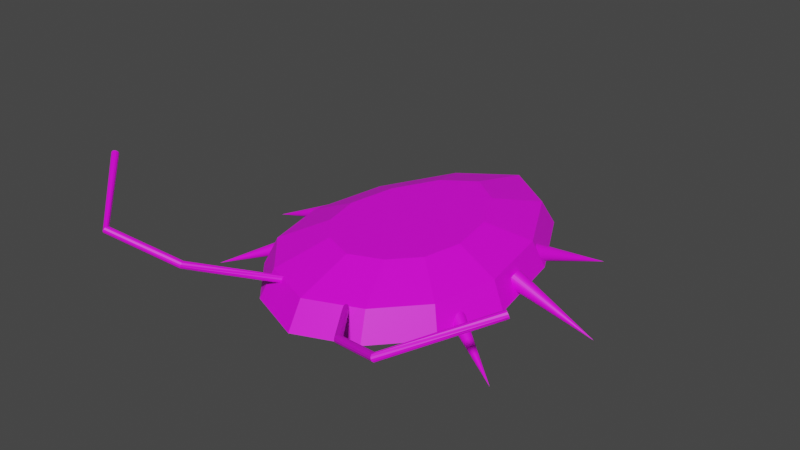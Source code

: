 # Source: r04ch.blend  (saved by Blender 3.6.13; exported with 4.5.12 LTS)
import bpy
from mathutils import Matrix  # noqa: F401  (used for matrix-valued properties, if any)

bpy.ops.wm.read_factory_settings(use_empty=True)
scene = bpy.context.scene
scene.name = 'Scene'

# ---- collections
col_collection = bpy.data.collections.new('Collection'); scene.collection.children.link(col_collection)

# ---- images (referenced by path relative to the original .blend; pixels are not part of the script)
import os
ASSET_DIR = os.environ.get("B2B_ASSET_DIR", "")  # directory of the original .blend (textures are referenced by path, not embedded)
HERE = os.path.dirname(os.path.abspath(__file__))  # packed textures are extracted next to this script under _unpacked/

def load_image(name, relpath, width, height, colorspace="sRGB"):
    """Load a texture the original file referenced (path relative to the .blend, or extracted next to this script)."""
    p = next((c for c in (os.path.join(HERE, relpath), os.path.join(ASSET_DIR, relpath)) if relpath and os.path.exists(c)), "")
    if p:
        img = bpy.data.images.load(p, check_existing=True)
        img.name = name
    else:  # same state as the original file: an image datablock whose file is absent (Cycles renders it pink)
        img = bpy.data.images.new(name, width, height)
        img.source = "FILE"
        img.filepath = "//" + (relpath or name)
    img.colorspace_settings.name = colorspace
    return img
img_r04ch = load_image('r04ch', 'r04ch.png', 1024, 1024, 'sRGB')

# ---- materials (node trees are filled in below, after node groups)
mat_material_001 = bpy.data.materials.new('Material.001')
mat_material_001.use_transparent_shadow = False

# ---- material node trees
mat_material_001.use_nodes = True; mat_material_001.node_tree.nodes.clear()
_N = mat_material_001.node_tree.nodes; _L = mat_material_001.node_tree.links
n0 = _N.new('ShaderNodeBsdfPrincipled'); n0.name = 'Principled BSDF'; n0.location = (10, 300)
n0.distribution = 'GGX'
n0.subsurface_method = 'RANDOM_WALK_SKIN'
n0.inputs[3].default_value = 1.45
n0.inputs[27].default_value = (0.0, 0.0, 0.0, 1.0)
n0.inputs[28].default_value = 1.0
n1 = _N.new('ShaderNodeOutputMaterial'); n1.name = 'Material Output'; n1.location = (300, 300)
n2 = _N.new('ShaderNodeTexImage'); n2.name = 'Image Texture'; n2.location = (-296, 220)
n2.image = img_r04ch
_L.new(n0.outputs[0], n1.inputs[0])
_L.new(n2.outputs[0], n0.inputs[0])
n1.is_active_output = True

# ---- world
world_world = bpy.data.worlds.new('World'); scene.world = world_world
world_world.use_nodes = True; world_world.node_tree.nodes.clear()
_N = world_world.node_tree.nodes; _L = world_world.node_tree.links
n0 = _N.new('ShaderNodeOutputWorld'); n0.name = 'World Output'; n0.location = (300, 300)
n1 = _N.new('ShaderNodeBackground'); n1.name = 'Background'; n1.location = (10, 300)
n1.inputs[0].default_value = (0.05088, 0.05088, 0.05088, 1.0)
_L.new(n1.outputs[0], n0.inputs[0])
n0.is_active_output = True
world_world.color = (0.05088, 0.05088, 0.05088)
world_world.use_sun_shadow = False
world_world.sun_shadow_jitter_overblur = 0.0

# ---- meshes
me_cylinder_001 = bpy.data.meshes.new('Cylinder.001')
me_cylinder_001.from_pydata([(0.0, 1.0, -1.0), (0.0, 0.89, 0.5), (0.5, 0.766, -1.0), (0.45, 0.6794, 0.5), (0.866, 0.3, -1.0), (0.7794, 0.26, 0.5), (1.0, -0.2, -1.0), (0.9, -0.19, 0.5), (0.866, -0.6, -1.0), (0.7794, -0.55, 0.5), (0.5, -0.866, -1.0), (0.45, -0.7894, 0.5), (0.0, -1.0, -1.0), (0.0, -0.91, 0.5), (-0.5, -0.866, -1.0), (-0.45, -0.7894, 0.5), (-0.866, -0.6, -1.0), (-0.7794, -0.55, 0.5), (-1.0, -0.2, -1.0), (-0.9, -0.19, 0.5), (-0.866, 0.3, -1.0), (-0.7794, 0.26, 0.5), (-0.5, 0.766, -1.0), (-0.45, 0.6794, 0.5), (-1.649e-08, 0.494, 1.5), (0.27, 0.3677, 1.5), (0.4677, 0.116, 1.5), (0.54, -0.154, 1.5), (0.4677, -0.37, 1.5), (0.27, -0.5137, 1.5), (-1.649e-08, -0.586, 1.5), (-0.27, -0.5137, 1.5), (-0.4677, -0.37, 1.5), (-0.54, -0.154, 1.5), (-0.4677, 0.116, 1.5), (-0.27, 0.3677, 1.5), (-0.889, -0.04904, -0.205), (0.884, 0.05, -0.2967), (0.6964, -0.4098, -0.6873), (0.879, 0.04904, -0.3883), (-0.8939, -0.04619, -0.1169), (0.8741, 0.04619, -0.4765), (-0.7583, -0.4014, 0.1732), (0.8697, 0.04157, -0.5577), (-0.8983, -0.04157, -0.03563), (0.8658, 0.03536, -0.6289), (0.7616, 0.2647, -0.7307), (0.8625, 0.02778, -0.6873), (-0.9023, -0.03536, 0.03557), (0.8602, 0.01913, -0.7307), (-0.7505, -0.4097, 0.1642), (0.8587, 0.009755, -0.7575), (-0.9055, -0.02778, 0.094), (0.8582, 3.581e-09, -0.7665), (0.7009, -0.4016, -0.7307), (0.8587, -0.009755, -0.7575), (-0.9079, -0.01913, 0.1374), (0.8602, -0.01913, -0.7307), (-0.7422, -0.4174, 0.1374), (0.8625, -0.02778, -0.6873), (-0.9093, -0.009755, 0.1642), (0.8658, -0.03536, -0.6289), (-0.7817, 0.2933, 0.1374), (0.8697, -0.04157, -0.5577), (-0.9098, -9.045e-09, 0.1732), (0.8741, -0.04619, -0.4765), (-0.7336, -0.424, 0.094), (0.879, -0.04904, -0.3883), (-0.9093, 0.009755, 0.1642), (0.884, -0.05, -0.2967), (0.7067, -0.3929, -0.7575), (0.889, -0.04904, -0.205), (-0.9079, 0.01913, 0.1374), (0.8939, -0.04619, -0.1169), (-0.7251, -0.4295, 0.03557), (0.8983, -0.04157, -0.03563), (-0.9055, 0.02778, 0.094), (0.9023, -0.03536, 0.03557), (0.9055, -0.02778, 0.094), (-0.9023, 0.03536, 0.03557), (0.9079, -0.01913, 0.1374), (-0.717, -0.4336, -0.03563), (0.9093, -0.009755, 0.1642), (-0.8983, 0.04157, -0.03563), (0.9098, -9.045e-09, 0.1732), (0.7136, -0.3843, -0.7665), (0.9093, 0.009755, 0.1642), (-0.8939, 0.04619, -0.1169), (0.9079, 0.01913, 0.1374), (-0.7097, -0.4362, -0.1169), (0.9055, 0.02778, 0.094), (-0.889, 0.04904, -0.205), (0.9023, 0.03536, 0.03557), (-0.7926, 0.2882, 0.094), (0.8983, 0.04157, -0.03563), (-0.884, 0.05, -0.2967), (0.8939, 0.04619, -0.1169), (-0.7033, -0.437, -0.205), (0.889, 0.04904, -0.205), (1.593, 8.742e-08, -2.007), (-0.7653, -0.3928, 0.1642), (-0.884, -0.05, -0.2967), (-0.7695, 0.2982, 0.1642), (-0.879, -0.04904, -0.3883), (-0.7711, -0.3842, 0.1374), (-0.8741, -0.04619, -0.4765), (0.6935, -0.4175, -0.6289), (-0.8697, -0.04157, -0.5577), (-0.7755, -0.3759, 0.094), (-0.8658, -0.03536, -0.6289), (-0.8625, -0.02778, -0.6873), (-0.7785, -0.3683, 0.03557), (-0.8602, -0.01913, -0.7307), (0.6922, -0.4241, -0.5577), (-0.8587, -0.009755, -0.7575), (-0.7798, -0.3616, -0.03563), (-0.8582, 3.581e-09, -0.7665), (-0.7564, 0.3026, 0.1732), (-0.8587, 0.009755, -0.7575), (-0.7794, -0.3561, -0.1169), (-0.8602, 0.01913, -0.7307), (0.6926, -0.4296, -0.4765), (-0.8625, 0.02778, -0.6873), (-0.7773, -0.3521, -0.205), (-0.8658, 0.03536, -0.6289), (0.7744, 0.2625, -0.6873), (-0.8697, 0.04157, -0.5577), (-0.7737, -0.3496, -0.2967), (-0.8741, 0.04619, -0.4765), (0.6946, -0.4337, -0.3883), (-0.879, 0.04904, -0.3883), (-1.593, 8.742e-08, -2.007), (0.7214, -0.376, -0.7575), (-0.6982, -0.4362, -0.2967), (0.7481, 0.2678, -0.7575), (-0.6946, -0.4337, -0.3883), (0.7298, -0.3684, -0.7307), (-0.6926, -0.4296, -0.4765), (-0.8016, 0.2831, 0.03557), (-0.6922, -0.4241, -0.5577), (0.7383, -0.3617, -0.6873), (-0.6935, -0.4175, -0.6289), (-0.6964, -0.4098, -0.6873), (0.7468, -0.3562, -0.6289), (-0.7009, -0.4016, -0.7307), (-0.8084, 0.2781, -0.03563), (-0.7067, -0.3929, -0.7575), (0.7549, -0.3521, -0.5577), (-0.7136, -0.3843, -0.7665), (0.7346, 0.2716, -0.7665), (-0.7214, -0.376, -0.7575), (0.7623, -0.3496, -0.4765), (-0.7298, -0.3684, -0.7307), (-0.8129, 0.2735, -0.1169), (-0.7383, -0.3617, -0.6873), (0.7686, -0.3487, -0.3883), (-0.7468, -0.3562, -0.6289), (-0.7549, -0.3521, -0.5577), (0.7737, -0.3496, -0.2967), (-0.7623, -0.3496, -0.4765), (-0.8147, 0.2694, -0.205), (-0.7686, -0.3487, -0.3883), (-1.35, -0.6278, -2.007), (-0.7429, 0.3064, 0.1642), (0.6982, -0.4362, -0.2967), (0.7033, -0.437, -0.205), (-0.7294, 0.3095, 0.1374), (0.7097, -0.4362, -0.1169), (0.7861, 0.2612, -0.6289), (0.717, -0.4336, -0.03563), (-0.7166, 0.3117, 0.094), (0.7251, -0.4295, 0.03557), (0.7336, -0.424, 0.094), (-0.7049, 0.313, 0.03557), (0.7422, -0.4174, 0.1374), (0.7963, 0.2609, -0.5577), (0.7505, -0.4097, 0.1642), (-0.6947, 0.3133, -0.03563), (0.7583, -0.4014, 0.1732), (0.7653, -0.3928, 0.1642), (-0.6865, 0.3125, -0.1169), (0.7711, -0.3842, 0.1374), (0.8045, 0.2616, -0.4765), (0.7755, -0.3759, 0.094), (-0.6806, 0.3108, -0.205), (0.7785, -0.3683, 0.03557), (0.7798, -0.3616, -0.03563), (-0.6771, 0.3082, -0.2967), (0.7794, -0.3561, -0.1169), (0.8104, 0.2633, -0.3883), (0.7773, -0.3521, -0.205), (1.35, -0.6278, -2.007), (0.7215, 0.276, -0.7575), (-0.8139, 0.266, -0.2967), (-0.8104, 0.2633, -0.3883), (0.7092, 0.2809, -0.7307), (-0.8045, 0.2616, -0.4765), (-0.7963, 0.2609, -0.5577), (0.6984, 0.2859, -0.6873), (-0.7861, 0.2612, -0.6289), (-0.7744, 0.2625, -0.6873), (0.6894, 0.2911, -0.6289), (-0.7616, 0.2647, -0.7307), (-0.7481, 0.2678, -0.7575), (0.6826, 0.2961, -0.5577), (-0.7346, 0.2716, -0.7665), (-0.7215, 0.276, -0.7575), (0.6781, 0.3007, -0.4765), (-0.7092, 0.2809, -0.7307), (-0.6984, 0.2859, -0.6873), (0.6763, 0.3048, -0.3883), (-0.6894, 0.2911, -0.6289), (-0.6826, 0.2961, -0.5577), (0.6771, 0.3082, -0.2967), (-0.6781, 0.3007, -0.4765), (-0.6763, 0.3048, -0.3883), (-1.045, 0.7129, -2.007), (0.8139, 0.266, -0.2967), (0.8147, 0.2694, -0.205), (0.8129, 0.2735, -0.1169), (0.8084, 0.2781, -0.03563), (0.8016, 0.2831, 0.03557), (0.7926, 0.2882, 0.094), (0.7817, 0.2933, 0.1374), (0.7695, 0.2982, 0.1642), (0.7564, 0.3026, 0.1732), (0.7429, 0.3064, 0.1642), (0.7294, 0.3095, 0.1374), (0.7166, 0.3117, 0.094), (0.7049, 0.313, 0.03557), (0.6947, 0.3133, -0.03563), (0.6865, 0.3125, -0.1169), (0.6806, 0.3108, -0.205), (1.045, 0.7129, -2.007), (-0.3018, -0.8052, 0.5039), (-0.7452, -1.185, 1.872), (-0.2867, -0.8061, 0.4787), (-0.7401, -1.194, 1.847), (-0.2757, -0.8086, 0.4099), (-0.7389, -1.202, 1.778), (-0.2716, -0.8121, 0.316), (-0.7418, -1.206, 1.684), (-0.2757, -0.8155, 0.222), (-0.7482, -1.205, 1.59), (-0.2867, -0.818, 0.1532), (-0.7563, -1.2, 1.521), (-0.3018, -0.8189, 0.128), (-0.7639, -1.191, 1.496), (-0.3169, -0.818, 0.1532), (-0.7691, -1.181, 1.521), (-0.328, -0.8155, 0.222), (-0.7703, -1.174, 1.59), (-0.332, -0.8121, 0.316), (-0.7673, -1.17, 1.684), (-0.328, -0.8086, 0.4099), (-0.7609, -1.171, 1.778), (-0.3169, -0.8061, 0.4787), (-0.7529, -1.176, 1.847), (0.3018, -0.8052, 0.5039), (0.7452, -1.185, 1.872), (0.3169, -0.8061, 0.4787), (0.7529, -1.176, 1.847), (0.328, -0.8086, 0.4099), (0.7609, -1.171, 1.778), (0.332, -0.8121, 0.316), (0.7673, -1.17, 1.684), (0.328, -0.8155, 0.222), (0.7703, -1.174, 1.59), (0.3169, -0.818, 0.1532), (0.7691, -1.181, 1.521), (0.3018, -0.8189, 0.128), (0.7639, -1.191, 1.496), (0.2867, -0.818, 0.1532), (0.7563, -1.2, 1.521), (0.2757, -0.8155, 0.222), (0.7482, -1.205, 1.59), (0.2716, -0.8121, 0.316), (0.7418, -1.206, 1.684), (0.2757, -0.8086, 0.4099), (0.7389, -1.202, 1.778), (0.2867, -0.8061, 0.4787), (0.7401, -1.194, 1.847), (1.258, -1.346, 3.24), (1.261, -1.336, 3.215), (1.266, -1.329, 3.146), (1.271, -1.327, 3.052), (1.276, -1.33, 2.958), (1.279, -1.337, 2.889), (1.279, -1.347, 2.864), (1.276, -1.357, 2.889), (1.272, -1.364, 2.958), (1.266, -1.367, 3.052), (1.261, -1.364, 3.146), (1.258, -1.356, 3.215), (-1.258, -1.346, 3.24), (-1.258, -1.356, 3.215), (-1.261, -1.364, 3.146), (-1.266, -1.367, 3.052), (-1.272, -1.364, 2.958), (-1.276, -1.357, 2.889), (-1.279, -1.347, 2.864), (-1.279, -1.337, 2.889), (-1.276, -1.33, 2.958), (-1.271, -1.327, 3.052), (-1.266, -1.329, 3.146), (-1.261, -1.336, 3.215), (-1.818, -0.993, 4.95), (-1.83, -0.9987, 4.925), (-1.841, -1.001, 4.856), (-1.847, -1.001, 4.762), (-1.847, -0.9963, 4.668), (-1.841, -0.9896, 4.599), (-1.831, -0.9825, 4.574), (-1.818, -0.9768, 4.599), (-1.807, -0.974, 4.668), (-1.801, -0.9749, 4.762), (-1.801, -0.9792, 4.856), (-1.807, -0.9859, 4.925), (1.818, -0.993, 4.95), (1.807, -0.9859, 4.925), (1.801, -0.9792, 4.856), (1.801, -0.9749, 4.762), (1.807, -0.974, 4.668), (1.818, -0.9768, 4.599), (1.831, -0.9825, 4.574), (1.841, -0.9896, 4.599), (1.847, -0.9963, 4.668), (1.847, -1.001, 4.762), (1.841, -1.001, 4.856), (1.83, -0.9987, 4.925)], [], [(0, 1, 3, 2), (2, 3, 5, 4), (4, 5, 7, 6), (6, 7, 9, 8), (8, 9, 11, 10), (10, 11, 13, 12), (12, 13, 15, 14), (14, 15, 17, 16), (16, 17, 19, 18), (18, 19, 21, 20), (9, 7, 27, 28), (20, 21, 23, 22), (22, 23, 1, 0), (0, 2, 4, 6, 8, 10, 12, 14, 16, 18, 20, 22), (25, 24, 35, 34, 33, 32, 31, 30, 29, 28, 27, 26), (1, 23, 35, 24), (3, 1, 24, 25), (7, 5, 26, 27), (23, 21, 34, 35), (5, 3, 25, 26), (21, 19, 33, 34), (19, 17, 32, 33), (17, 15, 31, 32), (15, 13, 30, 31), (13, 11, 29, 30), (11, 9, 28, 29), (104, 162, 100), (81, 162, 89), (37, 99, 39), (204, 233, 201), (39, 99, 41), (121, 191, 129), (107, 131, 109), (41, 99, 43), (132, 191, 85), (196, 216, 197), (43, 99, 45), (64, 131, 60), (115, 162, 111), (45, 99, 47), (135, 162, 137), (105, 131, 107), (47, 99, 49), (149, 233, 134), (129, 191, 164), (49, 99, 51), (68, 131, 64), (85, 191, 70), (51, 99, 53), (117, 216, 102), (103, 131, 105), (53, 99, 55), (100, 162, 42), (89, 162, 97), (55, 99, 57), (72, 131, 68), (177, 216, 173), (57, 99, 59), (160, 216, 193), (101, 131, 103), (59, 99, 61), (218, 233, 219), (61, 99, 63), (76, 131, 72), (111, 162, 108), (63, 99, 65), (137, 162, 139), (36, 131, 101), (65, 99, 67), (165, 191, 167), (67, 99, 69), (79, 131, 76), (194, 216, 196), (69, 99, 71), (147, 191, 143), (40, 131, 36), (71, 99, 73), (42, 162, 50), (97, 162, 133), (73, 99, 75), (83, 131, 79), (167, 191, 169), (75, 99, 77), (219, 233, 220), (44, 131, 40), (77, 99, 78), (163, 216, 117), (143, 191, 140), (78, 99, 80), (87, 131, 83), (108, 162, 104), (80, 99, 82), (139, 162, 141), (48, 131, 44), (82, 99, 84), (153, 216, 160), (84, 99, 86), (91, 131, 87), (86, 99, 88), (52, 131, 48), (88, 99, 90), (133, 162, 135), (90, 99, 92), (95, 131, 91), (189, 233, 217), (92, 99, 94), (113, 191, 121), (56, 131, 52), (94, 99, 96), (136, 191, 132), (37, 39, 41, 43, 45, 47, 49, 51, 53, 55, 57, 59, 61, 63, 65, 67, 69, 71, 73, 75, 77, 78, 80, 82, 84, 86, 88, 90, 92, 94, 96, 98), (96, 99, 98), (60, 131, 56), (109, 131, 110), (98, 99, 37), (192, 233, 149), (173, 216, 170), (110, 131, 112), (119, 162, 115), (140, 191, 136), (112, 131, 114), (169, 191, 171), (74, 162, 81), (114, 131, 116), (182, 233, 189), (116, 131, 118), (123, 162, 119), (118, 131, 120), (66, 162, 74), (120, 131, 122), (164, 191, 165), (122, 131, 124), (127, 162, 123), (124, 131, 126), (145, 216, 153), (58, 162, 66), (126, 131, 128), (166, 216, 163), (56, 52, 48, 44, 40, 36, 101, 103, 105, 107, 109, 110, 112, 114, 116, 118, 120, 122, 124, 126, 128, 130, 95, 91, 87, 83, 79, 76, 72, 68, 64, 60), (128, 131, 130), (50, 162, 58), (141, 162, 142), (130, 131, 95), (201, 233, 198), (142, 162, 144), (151, 191, 147), (170, 216, 166), (144, 162, 146), (197, 216, 199), (106, 191, 113), (146, 162, 148), (148, 162, 150), (155, 191, 151), (150, 162, 152), (38, 191, 106), (152, 162, 154), (193, 216, 194), (154, 162, 156), (158, 191, 155), (156, 162, 157), (175, 233, 182), (54, 191, 38), (157, 162, 159), (195, 233, 192), (135, 137, 139, 141, 142, 144, 146, 148, 150, 152, 154, 156, 157, 159, 161, 127, 123, 119, 115, 111, 108, 104, 100, 42, 50, 58, 66, 74, 81, 89, 97, 133), (159, 162, 161), (70, 191, 54), (171, 191, 172), (161, 162, 127), (172, 191, 174), (180, 216, 177), (198, 233, 195), (174, 191, 176), (220, 233, 221), (138, 216, 145), (176, 191, 178), (178, 191, 179), (184, 216, 180), (179, 191, 181), (93, 216, 138), (181, 191, 183), (217, 233, 218), (183, 191, 185), (187, 216, 184), (185, 191, 186), (62, 216, 93), (186, 191, 188), (167, 169, 171, 172, 174, 176, 178, 179, 181, 183, 185, 186, 188, 190, 158, 155, 151, 147, 143, 140, 136, 132, 85, 70, 54, 38, 106, 113, 121, 129, 164, 165), (188, 191, 190), (102, 216, 62), (199, 216, 200), (190, 191, 158), (200, 216, 202), (207, 233, 204), (202, 216, 203), (168, 233, 175), (203, 216, 205), (205, 216, 206), (210, 233, 207), (206, 216, 208), (125, 233, 168), (208, 216, 209), (209, 216, 211), (213, 233, 210), (211, 216, 212), (46, 233, 125), (212, 216, 214), (197, 199, 200, 202, 203, 205, 206, 208, 209, 211, 212, 214, 215, 187, 184, 180, 177, 173, 170, 166, 163, 117, 102, 62, 93, 138, 145, 153, 160, 193, 194, 196), (214, 216, 215), (134, 233, 46), (221, 233, 222), (215, 216, 187), (222, 233, 223), (223, 233, 224), (224, 233, 225), (225, 233, 226), (226, 233, 227), (227, 233, 228), (228, 233, 229), (229, 233, 230), (230, 233, 231), (201, 198, 195, 192, 149, 134, 46, 125, 168, 175, 182, 189, 217, 218, 219, 220, 221, 222, 223, 224, 225, 226, 227, 228, 229, 230, 231, 232, 213, 210, 207, 204), (231, 233, 232), (232, 233, 213), (234, 235, 237, 236), (236, 237, 239, 238), (262, 263, 265, 264), (238, 239, 241, 240), (240, 241, 243, 242), (268, 269, 271, 270), (242, 243, 245, 244), (260, 261, 263, 262), (244, 245, 247, 246), (246, 247, 249, 248), (266, 267, 269, 268), (248, 249, 251, 250), (258, 259, 261, 260), (250, 251, 253, 252), (252, 253, 255, 254), (239, 237, 295, 296), (254, 255, 257, 256), (270, 271, 273, 272), (264, 265, 267, 266), (256, 257, 235, 234), (234, 236, 238, 240, 242, 244, 246, 248, 250, 252, 254, 256), (272, 273, 275, 274), (274, 275, 277, 276), (276, 277, 279, 278), (269, 267, 286, 287), (278, 279, 281, 280), (280, 281, 259, 258), (272, 274, 276, 278, 280, 258, 260, 262, 264, 266, 268, 270), (288, 287, 323, 324), (267, 265, 285, 286), (259, 281, 293, 282), (281, 279, 292, 293), (279, 277, 291, 292), (277, 275, 290, 291), (265, 263, 284, 285), (261, 259, 282, 283), (275, 273, 289, 290), (273, 271, 288, 289), (271, 269, 287, 288), (263, 261, 283, 284), (300, 299, 311, 312), (247, 245, 299, 300), (251, 249, 301, 302), (249, 247, 300, 301), (237, 235, 294, 295), (243, 241, 297, 298), (255, 253, 303, 304), (235, 257, 305, 294), (245, 243, 298, 299), (253, 251, 302, 303), (257, 255, 304, 305), (241, 239, 296, 297), (307, 306, 317, 316, 315, 314, 313, 312, 311, 310, 309, 308), (297, 296, 308, 309), (304, 303, 315, 316), (301, 300, 312, 313), (298, 297, 309, 310), (305, 304, 316, 317), (295, 294, 306, 307), (302, 301, 313, 314), (299, 298, 310, 311), (294, 305, 317, 306), (296, 295, 307, 308), (303, 302, 314, 315), (322, 321, 320, 319, 318, 329, 328, 327, 326, 325, 324, 323), (283, 282, 318, 319), (292, 291, 327, 328), (289, 288, 324, 325), (285, 284, 320, 321), (293, 292, 328, 329), (284, 283, 319, 320), (290, 289, 325, 326), (287, 286, 322, 323), (282, 293, 329, 318), (286, 285, 321, 322), (291, 290, 326, 327)])
_uv = me_cylinder_001.uv_layers.new(name='UVMap')
_uv.uv.foreach_set('vector', [1.0, 0.2525, 1.0, 0.5025, 0.9583, 0.5025, 0.9583, 0.2525, 0.9583, 0.2525, 0.9583, 0.5025, 0.9167, 0.5025, 0.9167, 0.2525, 0.9167, 0.2525, 0.9167, 0.5025, 0.875, 0.5025, 0.875, 0.2525, 0.875, 0.2525, 0.875, 0.5025, 0.8333, 0.5025, 0.8333, 0.2525, 0.8333, 0.2525, 0.8333, 0.5025, 0.7917, 0.5025, 0.7917, 0.2525, 0.7917, 0.2525, 0.7917, 0.5025, 0.75, 0.5025, 0.75, 0.2525, 0.75, 0.2525, 0.75, 0.5025, 0.7083, 0.5025, 0.7083, 0.2525, 0.7083, 0.2525, 0.7083, 0.5025, 0.6667, 0.5025, 0.6667, 0.2525, 0.6667, 0.2525, 0.6667, 0.5025, 0.625, 0.5025, 0.625, 0.2525, 0.625, 0.2525, 0.625, 0.5025, 0.5833, 0.5025, 0.5833, 0.2525, 0.8333, 0.5025, 0.875, 0.5025, 0.875, 0.5025, 0.8333, 0.5025, 0.5833, 0.2525, 0.5833, 0.5025, 0.5417, 0.5025, 0.5417, 0.2525, 0.5417, 0.2525, 0.5417, 0.5025, 0.5, 0.5025, 0.5, 0.2525, 0.875, 0.2475, 0.935, 0.2314, 0.9789, 0.1875, 0.995, 0.1275, 0.9789, 0.0675, 0.935, 0.02358, 0.875, 0.0075, 0.815, 0.02358, 0.7711, 0.0675, 0.755, 0.1275, 0.7711, 0.1875, 0.815, 0.2314, 0.685, 0.2314, 0.625, 0.2475, 0.565, 0.2314, 0.5211, 0.1875, 0.505, 0.1275, 0.5211, 0.0675, 0.565, 0.02358, 0.625, 0.0075, 0.685, 0.02358, 0.7289, 0.0675, 0.745, 0.1275, 0.7289, 0.1875, 0.5, 0.5025, 0.5417, 0.5025, 0.5417, 0.5025, 0.5, 0.5025, 0.9583, 0.5025, 1.0, 0.5025, 1.0, 0.5025, 0.9583, 0.5025, 0.875, 0.5025, 0.9167, 0.5025, 0.9167, 0.5025, 0.875, 0.5025, 0.5417, 0.5025, 0.5833, 0.5025, 0.5833, 0.5025, 0.5417, 0.5025, 0.9167, 0.5025, 0.9583, 0.5025, 0.9583, 0.5025, 0.9167, 0.5025, 0.5833, 0.5025, 0.625, 0.5025, 0.625, 0.5025, 0.5833, 0.5025, 0.625, 0.5025, 0.6667, 0.5025, 0.6667, 0.5025, 0.625, 0.5025, 0.6667, 0.5025, 0.7083, 0.5025, 0.7083, 0.5025, 0.6667, 0.5025, 0.7083, 0.5025, 0.75, 0.5025, 0.75, 0.5025, 0.7083, 0.5025, 0.75, 0.5025, 0.7917, 0.5025, 0.7917, 0.5025, 0.75, 0.5025, 0.7917, 0.5025, 0.8333, 0.5025, 0.8333, 0.5025, 0.7917, 0.5025, 0.2359, 0.6734, 0.125, 0.6275, 0.2427, 0.6509, 0.1917, 0.5277, 0.125, 0.6275, 0.1709, 0.5166, 0.125, 0.7475, 0.125, 0.6275, 0.1484, 0.7452, 0.1917, 0.7273, 0.125, 0.6275, 0.2099, 0.7124, 0.1484, 0.7452, 0.125, 0.6275, 0.1709, 0.7384, 0.1709, 0.5166, 0.125, 0.6275, 0.1484, 0.5098, 0.05833, 0.5277, 0.125, 0.6275, 0.04015, 0.5426, 0.1709, 0.7384, 0.125, 0.6275, 0.1917, 0.7273, 0.2427, 0.6509, 0.125, 0.6275, 0.245, 0.6275, 0.07908, 0.5166, 0.125, 0.6275, 0.05833, 0.5277, 0.1917, 0.7273, 0.125, 0.6275, 0.2099, 0.7124, 0.245, 0.6275, 0.125, 0.6275, 0.2427, 0.6041, 0.1917, 0.7273, 0.125, 0.6275, 0.2099, 0.7124, 0.2099, 0.7124, 0.125, 0.6275, 0.2248, 0.6942, 0.1016, 0.5098, 0.125, 0.6275, 0.07908, 0.5166, 0.07908, 0.5166, 0.125, 0.6275, 0.05833, 0.5277, 0.2248, 0.6942, 0.125, 0.6275, 0.2359, 0.6734, 0.245, 0.6275, 0.125, 0.6275, 0.2427, 0.6041, 0.1484, 0.5098, 0.125, 0.6275, 0.125, 0.5075, 0.2359, 0.6734, 0.125, 0.6275, 0.2427, 0.6509, 0.2427, 0.6509, 0.125, 0.6275, 0.245, 0.6275, 0.245, 0.6275, 0.125, 0.6275, 0.2427, 0.6041, 0.2427, 0.6509, 0.125, 0.6275, 0.245, 0.6275, 0.245, 0.6275, 0.125, 0.6275, 0.2427, 0.6041, 0.1016, 0.5098, 0.125, 0.6275, 0.07908, 0.5166, 0.245, 0.6275, 0.125, 0.6275, 0.2427, 0.6041, 0.2427, 0.6509, 0.125, 0.6275, 0.245, 0.6275, 0.1709, 0.5166, 0.125, 0.6275, 0.1484, 0.5098, 0.2427, 0.6041, 0.125, 0.6275, 0.2359, 0.5816, 0.2359, 0.6734, 0.125, 0.6275, 0.2427, 0.6509, 0.1917, 0.7273, 0.125, 0.6275, 0.2099, 0.7124, 0.2359, 0.5816, 0.125, 0.6275, 0.2248, 0.5608, 0.1484, 0.5098, 0.125, 0.6275, 0.125, 0.5075, 0.125, 0.5075, 0.125, 0.6275, 0.1016, 0.5098, 0.2248, 0.5608, 0.125, 0.6275, 0.2099, 0.5426, 0.1016, 0.5098, 0.125, 0.6275, 0.07908, 0.5166, 0.2099, 0.5426, 0.125, 0.6275, 0.1917, 0.5277, 0.2248, 0.6942, 0.125, 0.6275, 0.2359, 0.6734, 0.2099, 0.7124, 0.125, 0.6275, 0.2248, 0.6942, 0.1917, 0.5277, 0.125, 0.6275, 0.1709, 0.5166, 0.07908, 0.5166, 0.125, 0.6275, 0.05833, 0.5277, 0.1484, 0.5098, 0.125, 0.6275, 0.125, 0.5075, 0.1709, 0.5166, 0.125, 0.6275, 0.1484, 0.5098, 0.1016, 0.5098, 0.125, 0.6275, 0.07908, 0.5166, 0.1484, 0.5098, 0.125, 0.6275, 0.125, 0.5075, 0.2099, 0.7124, 0.125, 0.6275, 0.2248, 0.6942, 0.1016, 0.5098, 0.125, 0.6275, 0.07908, 0.5166, 0.125, 0.5075, 0.125, 0.6275, 0.1016, 0.5098, 0.1917, 0.7273, 0.125, 0.6275, 0.2099, 0.7124, 0.1709, 0.5166, 0.125, 0.6275, 0.1484, 0.5098, 0.1016, 0.5098, 0.125, 0.6275, 0.07908, 0.5166, 0.245, 0.6275, 0.125, 0.6275, 0.2427, 0.6041, 0.1484, 0.5098, 0.125, 0.6275, 0.125, 0.5075, 0.07908, 0.5166, 0.125, 0.6275, 0.05833, 0.5277, 0.1917, 0.7273, 0.125, 0.6275, 0.2099, 0.7124, 0.07908, 0.5166, 0.125, 0.6275, 0.05833, 0.5277, 0.05833, 0.5277, 0.125, 0.6275, 0.04015, 0.5426, 0.07908, 0.5166, 0.125, 0.6275, 0.05833, 0.5277, 0.1917, 0.5277, 0.125, 0.6275, 0.1709, 0.5166, 0.04015, 0.5426, 0.125, 0.6275, 0.02522, 0.5608, 0.2427, 0.6509, 0.125, 0.6275, 0.245, 0.6275, 0.2099, 0.7124, 0.125, 0.6275, 0.2248, 0.6942, 0.02522, 0.5608, 0.125, 0.6275, 0.01413, 0.5816, 0.1709, 0.7384, 0.125, 0.6275, 0.1917, 0.7273, 0.2248, 0.6942, 0.125, 0.6275, 0.2359, 0.6734, 0.01413, 0.5816, 0.125, 0.6275, 0.007306, 0.6041, 0.05833, 0.5277, 0.125, 0.6275, 0.04015, 0.5426, 0.2099, 0.5426, 0.125, 0.6275, 0.1917, 0.5277, 0.007306, 0.6041, 0.125, 0.6275, 0.005, 0.6275, 0.1709, 0.5166, 0.125, 0.6275, 0.1484, 0.5098, 0.005, 0.6275, 0.125, 0.6275, 0.007306, 0.6509, 0.1484, 0.7452, 0.125, 0.6275, 0.1709, 0.7384, 0.007306, 0.6509, 0.125, 0.6275, 0.01413, 0.6734, 0.2248, 0.5608, 0.125, 0.6275, 0.2099, 0.5426, 0.01413, 0.6734, 0.125, 0.6275, 0.02522, 0.6942, 0.125, 0.5075, 0.125, 0.6275, 0.1016, 0.5098, 0.02522, 0.6942, 0.125, 0.6275, 0.04015, 0.7124, 0.125, 0.7475, 0.125, 0.6275, 0.1484, 0.7452, 0.1484, 0.5098, 0.125, 0.6275, 0.125, 0.5075, 0.04015, 0.7124, 0.125, 0.6275, 0.05833, 0.7273, 0.1917, 0.5277, 0.125, 0.6275, 0.1709, 0.5166, 0.2359, 0.5816, 0.125, 0.6275, 0.2248, 0.5608, 0.05833, 0.7273, 0.125, 0.6275, 0.07908, 0.7384, 0.2359, 0.6734, 0.125, 0.6275, 0.2427, 0.6509, 0.375, 0.7475, 0.3984, 0.7452, 0.4209, 0.7384, 0.4417, 0.7273, 0.4599, 0.7124, 0.4748, 0.6942, 0.4859, 0.6734, 0.4927, 0.6509, 0.495, 0.6275, 0.4927, 0.6041, 0.4859, 0.5816, 0.4748, 0.5608, 0.4599, 0.5426, 0.4417, 0.5277, 0.4209, 0.5166, 0.3984, 0.5098, 0.375, 0.5075, 0.3516, 0.5098, 0.3291, 0.5166, 0.3083, 0.5277, 0.2901, 0.5426, 0.2752, 0.5608, 0.2641, 0.5816, 0.2573, 0.6041, 0.255, 0.6275, 0.2573, 0.6509, 0.2641, 0.6734, 0.2752, 0.6942, 0.2901, 0.7124, 0.3083, 0.7273, 0.3291, 0.7384, 0.3516, 0.7452, 0.07908, 0.7384, 0.125, 0.6275, 0.1016, 0.7452, 0.2427, 0.6041, 0.125, 0.6275, 0.2359, 0.5816, 0.04015, 0.5426, 0.125, 0.6275, 0.02522, 0.5608, 0.1016, 0.7452, 0.125, 0.6275, 0.125, 0.7475, 0.2427, 0.6509, 0.125, 0.6275, 0.245, 0.6275, 0.2099, 0.7124, 0.125, 0.6275, 0.2248, 0.6942, 0.02522, 0.5608, 0.125, 0.6275, 0.01413, 0.5816, 0.1709, 0.7384, 0.125, 0.6275, 0.1917, 0.7273, 0.2248, 0.6942, 0.125, 0.6275, 0.2359, 0.6734, 0.01413, 0.5816, 0.125, 0.6275, 0.007306, 0.6041, 0.05833, 0.5277, 0.125, 0.6275, 0.04015, 0.5426, 0.2099, 0.5426, 0.125, 0.6275, 0.1917, 0.5277, 0.007306, 0.6041, 0.125, 0.6275, 0.005, 0.6275, 0.1709, 0.5166, 0.125, 0.6275, 0.1484, 0.5098, 0.005, 0.6275, 0.125, 0.6275, 0.007306, 0.6509, 0.1484, 0.7452, 0.125, 0.6275, 0.1709, 0.7384, 0.007306, 0.6509, 0.125, 0.6275, 0.01413, 0.6734, 0.2248, 0.5608, 0.125, 0.6275, 0.2099, 0.5426, 0.01413, 0.6734, 0.125, 0.6275, 0.02522, 0.6942, 0.125, 0.5075, 0.125, 0.6275, 0.1016, 0.5098, 0.02522, 0.6942, 0.125, 0.6275, 0.04015, 0.7124, 0.125, 0.7475, 0.125, 0.6275, 0.1484, 0.7452, 0.04015, 0.7124, 0.125, 0.6275, 0.05833, 0.7273, 0.1917, 0.5277, 0.125, 0.6275, 0.1709, 0.5166, 0.2359, 0.5816, 0.125, 0.6275, 0.2248, 0.5608, 0.05833, 0.7273, 0.125, 0.6275, 0.07908, 0.7384, 0.2359, 0.6734, 0.125, 0.6275, 0.2427, 0.6509, 0.4859, 0.5816, 0.4748, 0.5608, 0.4599, 0.5426, 0.4417, 0.5277, 0.4209, 0.5166, 0.3984, 0.5098, 0.375, 0.5075, 0.3516, 0.5098, 0.3291, 0.5166, 0.3083, 0.5277, 0.2901, 0.5426, 0.2752, 0.5608, 0.2641, 0.5816, 0.2573, 0.6041, 0.255, 0.6275, 0.2573, 0.6509, 0.2641, 0.6734, 0.2752, 0.6942, 0.2901, 0.7124, 0.3083, 0.7273, 0.3291, 0.7384, 0.3516, 0.7452, 0.375, 0.7475, 0.3984, 0.7452, 0.4209, 0.7384, 0.4417, 0.7273, 0.4599, 0.7124, 0.4748, 0.6942, 0.4859, 0.6734, 0.4927, 0.6509, 0.495, 0.6275, 0.4927, 0.6041, 0.07908, 0.7384, 0.125, 0.6275, 0.1016, 0.7452, 0.2427, 0.6041, 0.125, 0.6275, 0.2359, 0.5816, 0.04015, 0.5426, 0.125, 0.6275, 0.02522, 0.5608, 0.1016, 0.7452, 0.125, 0.6275, 0.125, 0.7475, 0.2099, 0.7124, 0.125, 0.6275, 0.2248, 0.6942, 0.02522, 0.5608, 0.125, 0.6275, 0.01413, 0.5816, 0.1709, 0.7384, 0.125, 0.6275, 0.1917, 0.7273, 0.2248, 0.6942, 0.125, 0.6275, 0.2359, 0.6734, 0.01413, 0.5816, 0.125, 0.6275, 0.007306, 0.6041, 0.05833, 0.5277, 0.125, 0.6275, 0.04015, 0.5426, 0.2099, 0.5426, 0.125, 0.6275, 0.1917, 0.5277, 0.007306, 0.6041, 0.125, 0.6275, 0.005, 0.6275, 0.005, 0.6275, 0.125, 0.6275, 0.007306, 0.6509, 0.1484, 0.7452, 0.125, 0.6275, 0.1709, 0.7384, 0.007306, 0.6509, 0.125, 0.6275, 0.01413, 0.6734, 0.2248, 0.5608, 0.125, 0.6275, 0.2099, 0.5426, 0.01413, 0.6734, 0.125, 0.6275, 0.02522, 0.6942, 0.125, 0.5075, 0.125, 0.6275, 0.1016, 0.5098, 0.02522, 0.6942, 0.125, 0.6275, 0.04015, 0.7124, 0.125, 0.7475, 0.125, 0.6275, 0.1484, 0.7452, 0.04015, 0.7124, 0.125, 0.6275, 0.05833, 0.7273, 0.1917, 0.5277, 0.125, 0.6275, 0.1709, 0.5166, 0.2359, 0.5816, 0.125, 0.6275, 0.2248, 0.5608, 0.05833, 0.7273, 0.125, 0.6275, 0.07908, 0.7384, 0.2359, 0.6734, 0.125, 0.6275, 0.2427, 0.6509, 0.3516, 0.5098, 0.3291, 0.5166, 0.3083, 0.5277, 0.2901, 0.5426, 0.2752, 0.5608, 0.2641, 0.5816, 0.2573, 0.6041, 0.255, 0.6275, 0.2573, 0.6509, 0.2641, 0.6734, 0.2752, 0.6942, 0.2901, 0.7124, 0.3083, 0.7273, 0.3291, 0.7384, 0.3516, 0.7452, 0.375, 0.7475, 0.3984, 0.7452, 0.4209, 0.7384, 0.4417, 0.7273, 0.4599, 0.7124, 0.4748, 0.6942, 0.4859, 0.6734, 0.4927, 0.6509, 0.495, 0.6275, 0.4927, 0.6041, 0.4859, 0.5816, 0.4748, 0.5608, 0.4599, 0.5426, 0.4417, 0.5277, 0.4209, 0.5166, 0.3984, 0.5098, 0.375, 0.5075, 0.07908, 0.7384, 0.125, 0.6275, 0.1016, 0.7452, 0.2427, 0.6041, 0.125, 0.6275, 0.2359, 0.5816, 0.04015, 0.5426, 0.125, 0.6275, 0.02522, 0.5608, 0.1016, 0.7452, 0.125, 0.6275, 0.125, 0.7475, 0.02522, 0.5608, 0.125, 0.6275, 0.01413, 0.5816, 0.1709, 0.7384, 0.125, 0.6275, 0.1917, 0.7273, 0.2248, 0.6942, 0.125, 0.6275, 0.2359, 0.6734, 0.01413, 0.5816, 0.125, 0.6275, 0.007306, 0.6041, 0.05833, 0.5277, 0.125, 0.6275, 0.04015, 0.5426, 0.2099, 0.5426, 0.125, 0.6275, 0.1917, 0.5277, 0.007306, 0.6041, 0.125, 0.6275, 0.005, 0.6275, 0.005, 0.6275, 0.125, 0.6275, 0.007306, 0.6509, 0.1484, 0.7452, 0.125, 0.6275, 0.1709, 0.7384, 0.007306, 0.6509, 0.125, 0.6275, 0.01413, 0.6734, 0.2248, 0.5608, 0.125, 0.6275, 0.2099, 0.5426, 0.01413, 0.6734, 0.125, 0.6275, 0.02522, 0.6942, 0.125, 0.5075, 0.125, 0.6275, 0.1016, 0.5098, 0.02522, 0.6942, 0.125, 0.6275, 0.04015, 0.7124, 0.125, 0.7475, 0.125, 0.6275, 0.1484, 0.7452, 0.04015, 0.7124, 0.125, 0.6275, 0.05833, 0.7273, 0.2359, 0.5816, 0.125, 0.6275, 0.2248, 0.5608, 0.05833, 0.7273, 0.125, 0.6275, 0.07908, 0.7384, 0.3291, 0.5166, 0.3083, 0.5277, 0.2901, 0.5426, 0.2752, 0.5608, 0.2641, 0.5816, 0.2573, 0.6041, 0.255, 0.6275, 0.2573, 0.6509, 0.2641, 0.6734, 0.2752, 0.6942, 0.2901, 0.7124, 0.3083, 0.7273, 0.3291, 0.7384, 0.3516, 0.7452, 0.375, 0.7475, 0.3984, 0.7452, 0.4209, 0.7384, 0.4417, 0.7273, 0.4599, 0.7124, 0.4748, 0.6942, 0.4859, 0.6734, 0.4927, 0.6509, 0.495, 0.6275, 0.4927, 0.6041, 0.4859, 0.5816, 0.4748, 0.5608, 0.4599, 0.5426, 0.4417, 0.5277, 0.4209, 0.5166, 0.3984, 0.5098, 0.375, 0.5075, 0.3516, 0.5098, 0.07908, 0.7384, 0.125, 0.6275, 0.1016, 0.7452, 0.2427, 0.6041, 0.125, 0.6275, 0.2359, 0.5816, 0.04015, 0.5426, 0.125, 0.6275, 0.02522, 0.5608, 0.1016, 0.7452, 0.125, 0.6275, 0.125, 0.7475, 0.02522, 0.5608, 0.125, 0.6275, 0.01413, 0.5816, 0.1709, 0.7384, 0.125, 0.6275, 0.1917, 0.7273, 0.01413, 0.5816, 0.125, 0.6275, 0.007306, 0.6041, 0.2099, 0.5426, 0.125, 0.6275, 0.1917, 0.5277, 0.007306, 0.6041, 0.125, 0.6275, 0.005, 0.6275, 0.005, 0.6275, 0.125, 0.6275, 0.007306, 0.6509, 0.1484, 0.7452, 0.125, 0.6275, 0.1709, 0.7384, 0.007306, 0.6509, 0.125, 0.6275, 0.01413, 0.6734, 0.2248, 0.5608, 0.125, 0.6275, 0.2099, 0.5426, 0.01413, 0.6734, 0.125, 0.6275, 0.02522, 0.6942, 0.02522, 0.6942, 0.125, 0.6275, 0.04015, 0.7124, 0.125, 0.7475, 0.125, 0.6275, 0.1484, 0.7452, 0.04015, 0.7124, 0.125, 0.6275, 0.05833, 0.7273, 0.2359, 0.5816, 0.125, 0.6275, 0.2248, 0.5608, 0.05833, 0.7273, 0.125, 0.6275, 0.07908, 0.7384, 0.3083, 0.5277, 0.2901, 0.5426, 0.2752, 0.5608, 0.2641, 0.5816, 0.2573, 0.6041, 0.255, 0.6275, 0.2573, 0.6509, 0.2641, 0.6734, 0.2752, 0.6942, 0.2901, 0.7124, 0.3083, 0.7273, 0.3291, 0.7384, 0.3516, 0.7452, 0.375, 0.7475, 0.3984, 0.7452, 0.4209, 0.7384, 0.4417, 0.7273, 0.4599, 0.7124, 0.4748, 0.6942, 0.4859, 0.6734, 0.4927, 0.6509, 0.495, 0.6275, 0.4927, 0.6041, 0.4859, 0.5816, 0.4748, 0.5608, 0.4599, 0.5426, 0.4417, 0.5277, 0.4209, 0.5166, 0.3984, 0.5098, 0.375, 0.5075, 0.3516, 0.5098, 0.3291, 0.5166, 0.07908, 0.7384, 0.125, 0.6275, 0.1016, 0.7452, 0.2427, 0.6041, 0.125, 0.6275, 0.2359, 0.5816, 0.04015, 0.5426, 0.125, 0.6275, 0.02522, 0.5608, 0.1016, 0.7452, 0.125, 0.6275, 0.125, 0.7475, 0.02522, 0.5608, 0.125, 0.6275, 0.01413, 0.5816, 0.01413, 0.5816, 0.125, 0.6275, 0.007306, 0.6041, 0.007306, 0.6041, 0.125, 0.6275, 0.005, 0.6275, 0.005, 0.6275, 0.125, 0.6275, 0.007306, 0.6509, 0.007306, 0.6509, 0.125, 0.6275, 0.01413, 0.6734, 0.01413, 0.6734, 0.125, 0.6275, 0.02522, 0.6942, 0.02522, 0.6942, 0.125, 0.6275, 0.04015, 0.7124, 0.04015, 0.7124, 0.125, 0.6275, 0.05833, 0.7273, 0.05833, 0.7273, 0.125, 0.6275, 0.07908, 0.7384, 0.4599, 0.7124, 0.4748, 0.6942, 0.4859, 0.6734, 0.4927, 0.6509, 0.495, 0.6275, 0.4927, 0.6041, 0.4859, 0.5816, 0.4748, 0.5608, 0.4599, 0.5426, 0.4417, 0.5277, 0.4209, 0.5166, 0.3984, 0.5098, 0.375, 0.5075, 0.3516, 0.5098, 0.3291, 0.5166, 0.3083, 0.5277, 0.2901, 0.5426, 0.2752, 0.5608, 0.2641, 0.5816, 0.2573, 0.6041, 0.255, 0.6275, 0.2573, 0.6509, 0.2641, 0.6734, 0.2752, 0.6942, 0.2901, 0.7124, 0.3083, 0.7273, 0.3291, 0.7384, 0.3516, 0.7452, 0.375, 0.7475, 0.3984, 0.7452, 0.4209, 0.7384, 0.4417, 0.7273, 0.07908, 0.7384, 0.125, 0.6275, 0.1016, 0.7452, 0.1016, 0.7452, 0.125, 0.6275, 0.125, 0.7475, 0.5, 0.7525, 0.5, 1.003, 0.4583, 1.003, 0.4583, 0.7525, 0.4583, 0.7525, 0.4583, 1.003, 0.4167, 1.003, 0.4167, 0.7525, 0.5, 0.7525, 0.5, 1.003, 0.4583, 1.003, 0.4583, 0.7525, 0.4167, 0.7525, 0.4167, 1.003, 0.375, 1.003, 0.375, 0.7525, 0.375, 0.7525, 0.375, 1.003, 0.3333, 1.003, 0.3333, 0.7525, 0.4583, 0.7525, 0.4583, 1.003, 0.4167, 1.003, 0.4167, 0.7525, 0.3333, 0.7525, 0.3333, 1.003, 0.2917, 1.003, 0.2917, 0.7525, 0.4167, 0.7525, 0.4167, 1.003, 0.375, 1.003, 0.375, 0.7525, 0.2917, 0.7525, 0.2917, 1.003, 0.25, 1.003, 0.25, 0.7525, 0.25, 0.7525, 0.25, 1.003, 0.2083, 1.003, 0.2083, 0.7525, 0.375, 0.7525, 0.375, 1.003, 0.3333, 1.003, 0.3333, 0.7525, 0.2083, 0.7525, 0.2083, 1.003, 0.1667, 1.003, 0.1667, 0.7525, 0.3333, 0.7525, 0.3333, 1.003, 0.2917, 1.003, 0.2917, 0.7525, 0.1667, 0.7525, 0.1667, 1.003, 0.125, 1.003, 0.125, 0.7525, 0.125, 0.7525, 0.125, 1.003, 0.08333, 1.003, 0.08333, 0.7525, 0.4167, 1.003, 0.4583, 1.003, 0.4583, 1.003, 0.4167, 1.003, 0.08333, 0.7525, 0.08333, 1.003, 0.04167, 1.003, 0.04167, 0.7525, 0.2917, 0.7525, 0.2917, 1.003, 0.25, 1.003, 0.25, 0.7525, 0.25, 0.7525, 0.25, 1.003, 0.2083, 1.003, 0.2083, 0.7525, 0.04167, 0.7525, 0.04167, 1.003, 5.96e-08, 1.003, 5.96e-08, 0.7525, 0.375, 0.7475, 0.435, 0.7314, 0.4789, 0.6875, 0.495, 0.6275, 0.4789, 0.5675, 0.435, 0.5236, 0.375, 0.5075, 0.315, 0.5236, 0.2711, 0.5675, 0.255, 0.6275, 0.2711, 0.6875, 0.315, 0.7314, 0.2083, 0.7525, 0.2083, 1.003, 0.1667, 1.003, 0.1667, 0.7525, 0.1667, 0.7525, 0.1667, 1.003, 0.125, 1.003, 0.125, 0.7525, 0.125, 0.7525, 0.125, 1.003, 0.08333, 1.003, 0.08333, 0.7525, 0.3333, 1.003, 0.375, 1.003, 0.375, 1.003, 0.3333, 1.003, 0.08333, 0.7525, 0.08333, 1.003, 0.04167, 1.003, 0.04167, 0.7525, 0.04167, 0.7525, 0.04167, 1.003, 5.96e-08, 1.003, 5.96e-08, 0.7525, 0.315, 0.5236, 0.2711, 0.5675, 0.255, 0.6275, 0.2711, 0.6875, 0.315, 0.7314, 0.375, 0.7475, 0.435, 0.7314, 0.4789, 0.6875, 0.495, 0.6275, 0.4789, 0.5675, 0.435, 0.5236, 0.375, 0.5075, 0.4167, 1.003, 0.4583, 1.003, 0.4583, 1.003, 0.4167, 1.003, 0.2083, 1.003, 0.25, 1.003, 0.25, 1.003, 0.2083, 1.003, 5.96e-08, 1.003, 0.04167, 1.003, 0.04167, 1.003, 5.96e-08, 1.003, 0.04167, 1.003, 0.08333, 1.003, 0.08333, 1.003, 0.04167, 1.003, 0.08333, 1.003, 0.125, 1.003, 0.125, 1.003, 0.08333, 1.003, 0.125, 1.003, 0.1667, 1.003, 0.1667, 1.003, 0.125, 1.003, 0.4583, 1.003, 0.5, 1.003, 0.5, 1.003, 0.4583, 1.003, 0.2917, 1.003, 0.3333, 1.003, 0.3333, 1.003, 0.2917, 1.003, 0.1667, 1.003, 0.2083, 1.003, 0.2083, 1.003, 0.1667, 1.003, 0.25, 1.003, 0.2917, 1.003, 0.2917, 1.003, 0.25, 1.003, 0.4167, 1.003, 0.4583, 1.003, 0.4583, 1.003, 0.4167, 1.003, 0.375, 1.003, 0.4167, 1.003, 0.4167, 1.003, 0.375, 1.003, 0.25, 1.003, 0.2917, 1.003, 0.2917, 1.003, 0.25, 1.003, 0.25, 1.003, 0.2917, 1.003, 0.2917, 1.003, 0.25, 1.003, 0.1667, 1.003, 0.2083, 1.003, 0.2083, 1.003, 0.1667, 1.003, 0.2083, 1.003, 0.25, 1.003, 0.25, 1.003, 0.2083, 1.003, 0.4583, 1.003, 0.5, 1.003, 0.5, 1.003, 0.4583, 1.003, 0.3333, 1.003, 0.375, 1.003, 0.375, 1.003, 0.3333, 1.003, 0.08333, 1.003, 0.125, 1.003, 0.125, 1.003, 0.08333, 1.003, 5.96e-08, 1.003, 0.04167, 1.003, 0.04167, 1.003, 5.96e-08, 1.003, 0.2917, 1.003, 0.3333, 1.003, 0.3333, 1.003, 0.2917, 1.003, 0.125, 1.003, 0.1667, 1.003, 0.1667, 1.003, 0.125, 1.003, 0.04167, 1.003, 0.08333, 1.003, 0.08333, 1.003, 0.04167, 1.003, 0.375, 1.003, 0.4167, 1.003, 0.4167, 1.003, 0.375, 1.003, 0.185, 0.7314, 0.125, 0.7475, 0.065, 0.7314, 0.02108, 0.6875, 0.005, 0.6275, 0.02108, 0.5675, 0.065, 0.5236, 0.125, 0.5075, 0.185, 0.5236, 0.2289, 0.5675, 0.245, 0.6275, 0.2289, 0.6875, 0.375, 1.003, 0.4167, 1.003, 0.4167, 1.003, 0.375, 1.003, 0.08333, 1.003, 0.125, 1.003, 0.125, 1.003, 0.08333, 1.003, 0.2083, 1.003, 0.25, 1.003, 0.25, 1.003, 0.2083, 1.003, 0.3333, 1.003, 0.375, 1.003, 0.375, 1.003, 0.3333, 1.003, 0.04167, 1.003, 0.08333, 1.003, 0.08333, 1.003, 0.04167, 1.003, 0.4583, 1.003, 0.5, 1.003, 0.5, 1.003, 0.4583, 1.003, 0.1667, 1.003, 0.2083, 1.003, 0.2083, 1.003, 0.1667, 1.003, 0.2917, 1.003, 0.3333, 1.003, 0.3333, 1.003, 0.2917, 1.003, 5.96e-08, 1.003, 0.04167, 1.003, 0.04167, 1.003, 5.96e-08, 1.003, 0.4167, 1.003, 0.4583, 1.003, 0.4583, 1.003, 0.4167, 1.003, 0.125, 1.003, 0.1667, 1.003, 0.1667, 1.003, 0.125, 1.003, 0.2289, 0.5675, 0.245, 0.6275, 0.2289, 0.6875, 0.185, 0.7314, 0.125, 0.7475, 0.065, 0.7314, 0.02108, 0.6875, 0.005, 0.6275, 0.02108, 0.5675, 0.065, 0.5236, 0.125, 0.5075, 0.185, 0.5236, 0.2917, 1.003, 0.3333, 1.003, 0.3333, 1.003, 0.2917, 1.003, 0.08333, 1.003, 0.125, 1.003, 0.125, 1.003, 0.08333, 1.003, 0.25, 1.003, 0.2917, 1.003, 0.2917, 1.003, 0.25, 1.003, 0.4583, 1.003, 0.5, 1.003, 0.5, 1.003, 0.4583, 1.003, 0.04167, 1.003, 0.08333, 1.003, 0.08333, 1.003, 0.04167, 1.003, 0.375, 1.003, 0.4167, 1.003, 0.4167, 1.003, 0.375, 1.003, 0.1667, 1.003, 0.2083, 1.003, 0.2083, 1.003, 0.1667, 1.003, 0.3333, 1.003, 0.375, 1.003, 0.375, 1.003, 0.3333, 1.003, 5.96e-08, 1.003, 0.04167, 1.003, 0.04167, 1.003, 5.96e-08, 1.003, 0.2083, 1.003, 0.25, 1.003, 0.25, 1.003, 0.2083, 1.003, 0.125, 1.003, 0.1667, 1.003, 0.1667, 1.003, 0.125, 1.003])
me_cylinder_001.materials.append(mat_material_001)
me_cylinder_001.update()

# ---- objects
ob_cylinder = bpy.data.objects.new('Cylinder', me_cylinder_001)

# ---- transforms, parenting, visibility, modifiers, constraints
ob_cylinder.location = (0.0, 0.0, 0.2)
ob_cylinder.scale = (0.6626, 1.0, 0.1)

# ---- collection membership
col_collection.objects.link(ob_cylinder)

# ---- scene / render settings (as saved in the file)
scene.frame_start = 1; scene.frame_end = 250; scene.frame_set(0)
scene.render.engine = 'BLENDER_EEVEE_NEXT'
scene.cycles.sampling_pattern = 'TABULATED_SOBOL'
scene.view_settings.view_transform = 'Filmic'
bpy.context.view_layer.update()

# ---- added for rendering (the .blend has no active camera and no usable light): camera, sun
cam_auto = bpy.data.cameras.new('AutoCamera')
cam_auto.lens = 50.0
cam_auto.sensor_width = 36.0
cam_auto.clip_end = 1000.0
ob_auto_camera = bpy.data.objects.new('AutoCamera', cam_auto)
scene.collection.objects.link(ob_auto_camera)
ob_auto_camera.location = (3.21572, -4.04222, 2.91974)
ob_auto_camera.rotation_euler = (1.09748, -7.21219e-08, 0.694738)
scene.camera = ob_auto_camera
light_auto_sun = bpy.data.lights.new('AutoSun', 'SUN')
light_auto_sun.energy = 3.0
light_auto_sun.angle = 0.0523599
ob_auto_sun = bpy.data.objects.new('AutoSun', light_auto_sun)
scene.collection.objects.link(ob_auto_sun)
ob_auto_sun.rotation_euler = (0.872665, 0.174533, 0.523599)
bpy.context.view_layer.update()
